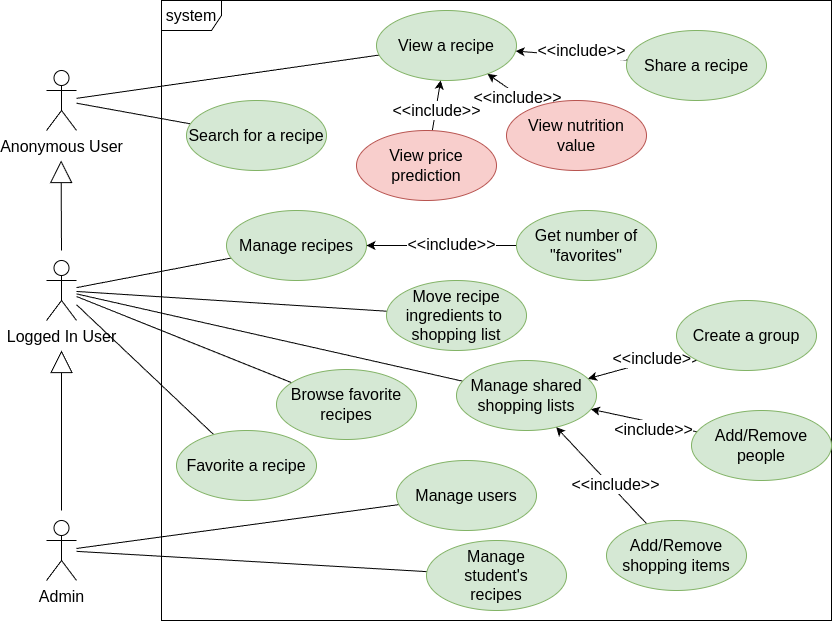

The diagram above was exported from draw.io. Its source (the exported page's mxGraphModel, read from the mxfile embedded in the PNG):
<mxGraphModel dx="878" dy="675" grid="1" gridSize="10" guides="1" tooltips="1" connect="1" arrows="1" fold="1" page="1" pageScale="1" pageWidth="1169" pageHeight="827" math="0" shadow="0">
  <root>
    <mxCell id="0" />
    <mxCell id="1" parent="0" />
    <mxCell id="27" value="system" style="shape=umlFrame;whiteSpace=wrap;html=1;fontSize=16;" vertex="1" parent="1">
      <mxGeometry x="185" y="10" width="670" height="620" as="geometry" />
    </mxCell>
    <mxCell id="23" style="edgeStyle=none;html=1;endArrow=none;endFill=0;fontSize=16;" edge="1" parent="1" source="2" target="4">
      <mxGeometry relative="1" as="geometry" />
    </mxCell>
    <mxCell id="2" value="Logged In User" style="shape=umlActor;verticalLabelPosition=bottom;verticalAlign=top;html=1;fontSize=16;" vertex="1" parent="1">
      <mxGeometry x="70" y="270" width="30" height="60" as="geometry" />
    </mxCell>
    <mxCell id="28" style="edgeStyle=none;html=1;endArrow=block;endFill=0;strokeWidth=1;endSize=20;fontSize=16;" edge="1" parent="1">
      <mxGeometry relative="1" as="geometry">
        <mxPoint x="85" y="520" as="sourcePoint" />
        <mxPoint x="85" y="360" as="targetPoint" />
      </mxGeometry>
    </mxCell>
    <mxCell id="3" value="Admin&lt;br style=&quot;font-size: 16px;&quot;&gt;" style="shape=umlActor;verticalLabelPosition=bottom;verticalAlign=top;html=1;fontSize=16;" vertex="1" parent="1">
      <mxGeometry x="70" y="530" width="30" height="60" as="geometry" />
    </mxCell>
    <mxCell id="4" value="Manage recipes" style="ellipse;whiteSpace=wrap;html=1;fontSize=16;fillColor=#d5e8d4;strokeColor=#82b366;" vertex="1" parent="1">
      <mxGeometry x="250" y="220" width="140" height="70" as="geometry" />
    </mxCell>
    <mxCell id="44" style="edgeStyle=none;html=1;strokeWidth=1;endArrow=classic;endFill=1;endSize=6;fontSize=16;" edge="1" parent="1" source="7" target="39">
      <mxGeometry relative="1" as="geometry" />
    </mxCell>
    <mxCell id="48" value="&amp;lt;&amp;lt;include&amp;gt;&amp;gt;" style="edgeLabel;html=1;align=center;verticalAlign=middle;resizable=0;points=[];fontSize=16;" vertex="1" connectable="0" parent="44">
      <mxGeometry x="-0.3862" relative="1" as="geometry">
        <mxPoint x="-12" y="-7" as="offset" />
      </mxGeometry>
    </mxCell>
    <mxCell id="7" value="Share a recipe" style="ellipse;whiteSpace=wrap;html=1;fontSize=16;fillColor=#d5e8d4;strokeColor=#82b366;" vertex="1" parent="1">
      <mxGeometry x="650" y="40" width="140" height="70" as="geometry" />
    </mxCell>
    <mxCell id="34" style="edgeStyle=none;html=1;strokeWidth=1;endArrow=none;endFill=0;endSize=6;fontSize=16;" edge="1" parent="1" source="9" target="2">
      <mxGeometry relative="1" as="geometry" />
    </mxCell>
    <mxCell id="9" value="Manage shared &lt;br style=&quot;font-size: 16px;&quot;&gt;shopping lists" style="ellipse;whiteSpace=wrap;html=1;fontSize=16;fillColor=#d5e8d4;strokeColor=#82b366;" vertex="1" parent="1">
      <mxGeometry x="480" y="370" width="140" height="70" as="geometry" />
    </mxCell>
    <mxCell id="32" style="edgeStyle=none;html=1;strokeWidth=1;endArrow=none;endFill=0;endSize=6;fontSize=16;" edge="1" parent="1" source="11" target="61">
      <mxGeometry relative="1" as="geometry" />
    </mxCell>
    <mxCell id="11" value="Search for a recipe" style="ellipse;whiteSpace=wrap;html=1;fontSize=16;fillColor=#d5e8d4;strokeColor=#82b366;" vertex="1" parent="1">
      <mxGeometry x="210" y="110" width="140" height="70" as="geometry" />
    </mxCell>
    <mxCell id="35" style="edgeStyle=none;html=1;strokeWidth=1;endArrow=classic;endFill=1;endSize=6;fontSize=16;" edge="1" parent="1" source="12" target="9">
      <mxGeometry relative="1" as="geometry" />
    </mxCell>
    <mxCell id="58" value="&amp;lt;&amp;lt;include&amp;gt;&amp;gt;" style="edgeLabel;html=1;align=center;verticalAlign=middle;resizable=0;points=[];fontSize=16;" vertex="1" connectable="0" parent="35">
      <mxGeometry x="-0.4277" y="-2" relative="1" as="geometry">
        <mxPoint as="offset" />
      </mxGeometry>
    </mxCell>
    <mxCell id="12" value="Create a group" style="ellipse;whiteSpace=wrap;html=1;fontSize=16;fillColor=#d5e8d4;strokeColor=#82b366;" vertex="1" parent="1">
      <mxGeometry x="700" y="310" width="140" height="70" as="geometry" />
    </mxCell>
    <mxCell id="55" style="edgeStyle=none;html=1;strokeWidth=1;endArrow=none;endFill=0;endSize=6;fontSize=16;" edge="1" parent="1" source="13" target="3">
      <mxGeometry relative="1" as="geometry" />
    </mxCell>
    <mxCell id="13" value="Manage users" style="ellipse;whiteSpace=wrap;html=1;fontSize=16;fillColor=#d5e8d4;strokeColor=#82b366;" vertex="1" parent="1">
      <mxGeometry x="420" y="470" width="140" height="70" as="geometry" />
    </mxCell>
    <mxCell id="22" style="edgeStyle=none;html=1;endArrow=classic;endFill=1;fontSize=16;" edge="1" parent="1" source="21" target="4">
      <mxGeometry relative="1" as="geometry" />
    </mxCell>
    <mxCell id="25" value="&amp;lt;&amp;lt;include&amp;gt;&amp;gt;" style="edgeLabel;html=1;align=center;verticalAlign=middle;resizable=0;points=[];fontSize=16;" vertex="1" connectable="0" parent="22">
      <mxGeometry x="-0.1256" y="-1" relative="1" as="geometry">
        <mxPoint as="offset" />
      </mxGeometry>
    </mxCell>
    <mxCell id="21" value="Get number of &lt;br style=&quot;font-size: 16px;&quot;&gt;&quot;favorites&quot;" style="ellipse;whiteSpace=wrap;html=1;fontSize=16;fillColor=#d5e8d4;strokeColor=#82b366;" vertex="1" parent="1">
      <mxGeometry x="540" y="220" width="140" height="70" as="geometry" />
    </mxCell>
    <mxCell id="36" style="edgeStyle=none;html=1;strokeWidth=1;endArrow=classic;endFill=1;endSize=6;fontSize=16;" edge="1" parent="1" source="30" target="9">
      <mxGeometry relative="1" as="geometry" />
    </mxCell>
    <mxCell id="57" value="&amp;lt;include&amp;gt;&amp;gt;" style="edgeLabel;html=1;align=center;verticalAlign=middle;resizable=0;points=[];fontSize=16;" vertex="1" connectable="0" parent="36">
      <mxGeometry x="-0.5196" y="3" relative="1" as="geometry">
        <mxPoint x="-18" as="offset" />
      </mxGeometry>
    </mxCell>
    <mxCell id="30" value="Add/Remove&lt;br style=&quot;font-size: 16px;&quot;&gt;people" style="ellipse;whiteSpace=wrap;html=1;fontSize=16;fillColor=#d5e8d4;strokeColor=#82b366;" vertex="1" parent="1">
      <mxGeometry x="715" y="420" width="140" height="70" as="geometry" />
    </mxCell>
    <mxCell id="38" style="edgeStyle=none;html=1;strokeWidth=1;endArrow=classic;endFill=1;endSize=6;fontSize=16;" edge="1" parent="1" source="37" target="9">
      <mxGeometry relative="1" as="geometry" />
    </mxCell>
    <mxCell id="56" value="&amp;lt;&amp;lt;include&amp;gt;&amp;gt;" style="edgeLabel;html=1;align=center;verticalAlign=middle;resizable=0;points=[];fontSize=16;" vertex="1" connectable="0" parent="38">
      <mxGeometry x="-0.2353" y="-4" relative="1" as="geometry">
        <mxPoint as="offset" />
      </mxGeometry>
    </mxCell>
    <mxCell id="37" value="Add/Remove&lt;br style=&quot;font-size: 16px;&quot;&gt;shopping items" style="ellipse;whiteSpace=wrap;html=1;fontSize=16;fillColor=#d5e8d4;strokeColor=#82b366;" vertex="1" parent="1">
      <mxGeometry x="630" y="530" width="140" height="70" as="geometry" />
    </mxCell>
    <mxCell id="42" style="edgeStyle=none;html=1;strokeWidth=1;endArrow=none;endFill=0;endSize=6;fontSize=16;" edge="1" parent="1" source="39" target="61">
      <mxGeometry relative="1" as="geometry">
        <mxPoint x="60" y="120" as="targetPoint" />
      </mxGeometry>
    </mxCell>
    <mxCell id="39" value="View a recipe" style="ellipse;whiteSpace=wrap;html=1;fontSize=16;fillColor=#d5e8d4;strokeColor=#82b366;" vertex="1" parent="1">
      <mxGeometry x="400" y="20" width="140" height="70" as="geometry" />
    </mxCell>
    <mxCell id="67" style="edgeStyle=none;html=1;strokeWidth=1;fontSize=16;endArrow=none;endFill=0;endSize=6;" edge="1" parent="1" source="40" target="2">
      <mxGeometry relative="1" as="geometry" />
    </mxCell>
    <mxCell id="40" value="Move recipe &lt;br style=&quot;font-size: 16px;&quot;&gt;ingredients to&amp;nbsp;&lt;br style=&quot;font-size: 16px;&quot;&gt;shopping list" style="ellipse;whiteSpace=wrap;html=1;fontSize=16;fillColor=#d5e8d4;strokeColor=#82b366;" vertex="1" parent="1">
      <mxGeometry x="410" y="290" width="140" height="70" as="geometry" />
    </mxCell>
    <mxCell id="66" style="edgeStyle=none;html=1;strokeWidth=1;fontSize=16;endArrow=none;endFill=0;endSize=6;" edge="1" parent="1" source="43" target="2">
      <mxGeometry relative="1" as="geometry" />
    </mxCell>
    <mxCell id="43" value="Favorite a recipe" style="ellipse;whiteSpace=wrap;html=1;fontSize=16;fillColor=#d5e8d4;strokeColor=#82b366;" vertex="1" parent="1">
      <mxGeometry x="200" y="440" width="140" height="70" as="geometry" />
    </mxCell>
    <mxCell id="52" style="edgeStyle=none;html=1;strokeWidth=1;endArrow=classic;endFill=1;endSize=6;fontSize=16;" edge="1" parent="1" source="49" target="39">
      <mxGeometry relative="1" as="geometry" />
    </mxCell>
    <mxCell id="54" value="&amp;lt;&amp;lt;include&amp;gt;&amp;gt;" style="edgeLabel;html=1;align=center;verticalAlign=middle;resizable=0;points=[];fontSize=16;" vertex="1" connectable="0" parent="52">
      <mxGeometry x="-0.4092" y="-1" relative="1" as="geometry">
        <mxPoint y="-6" as="offset" />
      </mxGeometry>
    </mxCell>
    <mxCell id="49" value="View price prediction" style="ellipse;whiteSpace=wrap;html=1;fontSize=16;fillColor=#f8cecc;strokeColor=#b85450;" vertex="1" parent="1">
      <mxGeometry x="380" y="140" width="140" height="70" as="geometry" />
    </mxCell>
    <mxCell id="51" style="edgeStyle=none;html=1;strokeWidth=1;endArrow=classic;endFill=1;endSize=6;fontSize=16;" edge="1" parent="1" source="50" target="39">
      <mxGeometry relative="1" as="geometry" />
    </mxCell>
    <mxCell id="53" value="&amp;lt;&amp;lt;include&amp;gt;&amp;gt;" style="edgeLabel;html=1;align=center;verticalAlign=middle;resizable=0;points=[];fontSize=16;" vertex="1" connectable="0" parent="51">
      <mxGeometry x="-0.2868" y="2" relative="1" as="geometry">
        <mxPoint as="offset" />
      </mxGeometry>
    </mxCell>
    <mxCell id="50" value="View nutrition value" style="ellipse;whiteSpace=wrap;html=1;fontSize=16;fillColor=#f8cecc;strokeColor=#b85450;" vertex="1" parent="1">
      <mxGeometry x="530" y="110" width="140" height="70" as="geometry" />
    </mxCell>
    <mxCell id="60" style="edgeStyle=none;html=1;strokeWidth=1;fontSize=16;endArrow=none;endFill=0;endSize=6;" edge="1" parent="1" source="59" target="3">
      <mxGeometry relative="1" as="geometry" />
    </mxCell>
    <mxCell id="59" value="Manage&lt;br&gt;student's&lt;br&gt;recipes" style="ellipse;whiteSpace=wrap;html=1;fontSize=16;fillColor=#d5e8d4;strokeColor=#82b366;" vertex="1" parent="1">
      <mxGeometry x="450" y="550" width="140" height="70" as="geometry" />
    </mxCell>
    <mxCell id="61" value="Anonymous User" style="shape=umlActor;verticalLabelPosition=bottom;verticalAlign=top;html=1;fontSize=16;" vertex="1" parent="1">
      <mxGeometry x="70" y="80" width="30" height="60" as="geometry" />
    </mxCell>
    <mxCell id="63" style="edgeStyle=none;html=1;endArrow=block;endFill=0;strokeWidth=1;endSize=20;fontSize=16;" edge="1" parent="1">
      <mxGeometry relative="1" as="geometry">
        <mxPoint x="85" y="260" as="sourcePoint" />
        <mxPoint x="84.58" y="170" as="targetPoint" />
      </mxGeometry>
    </mxCell>
    <mxCell id="73" style="edgeStyle=none;html=1;strokeWidth=1;fontSize=16;endArrow=none;endFill=0;endSize=6;" edge="1" parent="1" source="72" target="2">
      <mxGeometry relative="1" as="geometry" />
    </mxCell>
    <mxCell id="72" value="Browse favorite&lt;br&gt;recipes" style="ellipse;whiteSpace=wrap;html=1;fontSize=16;fillColor=#d5e8d4;strokeColor=#82b366;" vertex="1" parent="1">
      <mxGeometry x="300" y="379" width="140" height="70" as="geometry" />
    </mxCell>
  </root>
</mxGraphModel>